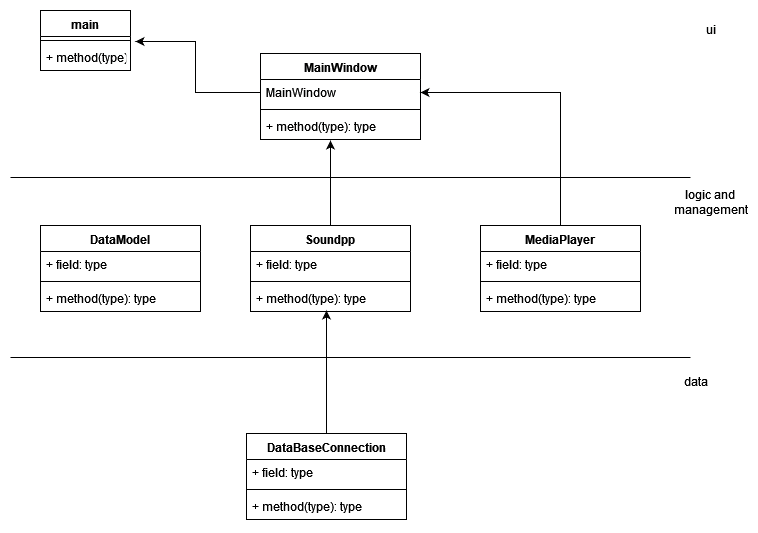

The diagram above was exported from draw.io. Its source (the exported page's mxGraphModel, read from the mxfile embedded in the PNG):
<mxGraphModel dx="1408" dy="520" grid="1" gridSize="10" guides="1" tooltips="1" connect="1" arrows="1" fold="1" page="1" pageScale="1" pageWidth="827" pageHeight="1169" math="0" shadow="0">
  <root>
    <mxCell id="0" />
    <mxCell id="1" parent="0" />
    <mxCell id="myJWdsJx_E5_dpZCowXa-1" value="MainWindow" style="swimlane;fontStyle=1;align=center;verticalAlign=top;childLayout=stackLayout;horizontal=1;startSize=26;horizontalStack=0;resizeParent=1;resizeParentMax=0;resizeLast=0;collapsible=1;marginBottom=0;" parent="1" vertex="1">
      <mxGeometry x="310" y="60" width="160" height="86" as="geometry" />
    </mxCell>
    <mxCell id="myJWdsJx_E5_dpZCowXa-2" value="MainWindow&#10;" style="text;strokeColor=none;fillColor=none;align=left;verticalAlign=top;spacingLeft=4;spacingRight=4;overflow=hidden;rotatable=0;points=[[0,0.5],[1,0.5]];portConstraint=eastwest;" parent="myJWdsJx_E5_dpZCowXa-1" vertex="1">
      <mxGeometry y="26" width="160" height="26" as="geometry" />
    </mxCell>
    <mxCell id="myJWdsJx_E5_dpZCowXa-3" value="" style="line;strokeWidth=1;fillColor=none;align=left;verticalAlign=middle;spacingTop=-1;spacingLeft=3;spacingRight=3;rotatable=0;labelPosition=right;points=[];portConstraint=eastwest;" parent="myJWdsJx_E5_dpZCowXa-1" vertex="1">
      <mxGeometry y="52" width="160" height="8" as="geometry" />
    </mxCell>
    <mxCell id="myJWdsJx_E5_dpZCowXa-4" value="+ method(type): type" style="text;strokeColor=none;fillColor=none;align=left;verticalAlign=top;spacingLeft=4;spacingRight=4;overflow=hidden;rotatable=0;points=[[0,0.5],[1,0.5]];portConstraint=eastwest;" parent="myJWdsJx_E5_dpZCowXa-1" vertex="1">
      <mxGeometry y="60" width="160" height="26" as="geometry" />
    </mxCell>
    <mxCell id="myJWdsJx_E5_dpZCowXa-5" value="DataModel" style="swimlane;fontStyle=1;align=center;verticalAlign=top;childLayout=stackLayout;horizontal=1;startSize=26;horizontalStack=0;resizeParent=1;resizeParentMax=0;resizeLast=0;collapsible=1;marginBottom=0;" parent="1" vertex="1">
      <mxGeometry x="90" y="232" width="160" height="86" as="geometry" />
    </mxCell>
    <mxCell id="myJWdsJx_E5_dpZCowXa-6" value="+ field: type" style="text;strokeColor=none;fillColor=none;align=left;verticalAlign=top;spacingLeft=4;spacingRight=4;overflow=hidden;rotatable=0;points=[[0,0.5],[1,0.5]];portConstraint=eastwest;" parent="myJWdsJx_E5_dpZCowXa-5" vertex="1">
      <mxGeometry y="26" width="160" height="26" as="geometry" />
    </mxCell>
    <mxCell id="myJWdsJx_E5_dpZCowXa-7" value="" style="line;strokeWidth=1;fillColor=none;align=left;verticalAlign=middle;spacingTop=-1;spacingLeft=3;spacingRight=3;rotatable=0;labelPosition=right;points=[];portConstraint=eastwest;" parent="myJWdsJx_E5_dpZCowXa-5" vertex="1">
      <mxGeometry y="52" width="160" height="8" as="geometry" />
    </mxCell>
    <mxCell id="myJWdsJx_E5_dpZCowXa-8" value="+ method(type): type" style="text;strokeColor=none;fillColor=none;align=left;verticalAlign=top;spacingLeft=4;spacingRight=4;overflow=hidden;rotatable=0;points=[[0,0.5],[1,0.5]];portConstraint=eastwest;" parent="myJWdsJx_E5_dpZCowXa-5" vertex="1">
      <mxGeometry y="60" width="160" height="26" as="geometry" />
    </mxCell>
    <mxCell id="myJWdsJx_E5_dpZCowXa-9" value="" style="line;strokeWidth=1;fillColor=none;align=left;verticalAlign=middle;spacingTop=-1;spacingLeft=3;spacingRight=3;rotatable=0;labelPosition=right;points=[];portConstraint=eastwest;" parent="1" vertex="1">
      <mxGeometry x="60" y="180" width="680" height="8" as="geometry" />
    </mxCell>
    <mxCell id="dspCUJ41jjZcsZGRTG6Z-1" style="edgeStyle=orthogonalEdgeStyle;rounded=0;orthogonalLoop=1;jettySize=auto;html=1;exitX=0.5;exitY=0;exitDx=0;exitDy=0;entryX=0.438;entryY=1.038;entryDx=0;entryDy=0;entryPerimeter=0;" edge="1" parent="1" source="myJWdsJx_E5_dpZCowXa-10" target="myJWdsJx_E5_dpZCowXa-4">
      <mxGeometry relative="1" as="geometry" />
    </mxCell>
    <mxCell id="myJWdsJx_E5_dpZCowXa-10" value="Soundpp&#10;" style="swimlane;fontStyle=1;align=center;verticalAlign=top;childLayout=stackLayout;horizontal=1;startSize=26;horizontalStack=0;resizeParent=1;resizeParentMax=0;resizeLast=0;collapsible=1;marginBottom=0;" parent="1" vertex="1">
      <mxGeometry x="300" y="232" width="160" height="86" as="geometry" />
    </mxCell>
    <mxCell id="myJWdsJx_E5_dpZCowXa-11" value="+ field: type" style="text;strokeColor=none;fillColor=none;align=left;verticalAlign=top;spacingLeft=4;spacingRight=4;overflow=hidden;rotatable=0;points=[[0,0.5],[1,0.5]];portConstraint=eastwest;" parent="myJWdsJx_E5_dpZCowXa-10" vertex="1">
      <mxGeometry y="26" width="160" height="26" as="geometry" />
    </mxCell>
    <mxCell id="myJWdsJx_E5_dpZCowXa-12" value="" style="line;strokeWidth=1;fillColor=none;align=left;verticalAlign=middle;spacingTop=-1;spacingLeft=3;spacingRight=3;rotatable=0;labelPosition=right;points=[];portConstraint=eastwest;" parent="myJWdsJx_E5_dpZCowXa-10" vertex="1">
      <mxGeometry y="52" width="160" height="8" as="geometry" />
    </mxCell>
    <mxCell id="myJWdsJx_E5_dpZCowXa-13" value="+ method(type): type" style="text;strokeColor=none;fillColor=none;align=left;verticalAlign=top;spacingLeft=4;spacingRight=4;overflow=hidden;rotatable=0;points=[[0,0.5],[1,0.5]];portConstraint=eastwest;" parent="myJWdsJx_E5_dpZCowXa-10" vertex="1">
      <mxGeometry y="60" width="160" height="26" as="geometry" />
    </mxCell>
    <mxCell id="myJWdsJx_E5_dpZCowXa-26" style="edgeStyle=orthogonalEdgeStyle;rounded=0;orthogonalLoop=1;jettySize=auto;html=1;exitX=0.5;exitY=0;exitDx=0;exitDy=0;entryX=0.475;entryY=0.962;entryDx=0;entryDy=0;entryPerimeter=0;" parent="1" source="myJWdsJx_E5_dpZCowXa-14" target="myJWdsJx_E5_dpZCowXa-13" edge="1">
      <mxGeometry relative="1" as="geometry" />
    </mxCell>
    <mxCell id="myJWdsJx_E5_dpZCowXa-14" value="DataBaseConnection&#10;" style="swimlane;fontStyle=1;align=center;verticalAlign=top;childLayout=stackLayout;horizontal=1;startSize=26;horizontalStack=0;resizeParent=1;resizeParentMax=0;resizeLast=0;collapsible=1;marginBottom=0;" parent="1" vertex="1">
      <mxGeometry x="296" y="440" width="160" height="86" as="geometry" />
    </mxCell>
    <mxCell id="myJWdsJx_E5_dpZCowXa-15" value="+ field: type" style="text;strokeColor=none;fillColor=none;align=left;verticalAlign=top;spacingLeft=4;spacingRight=4;overflow=hidden;rotatable=0;points=[[0,0.5],[1,0.5]];portConstraint=eastwest;" parent="myJWdsJx_E5_dpZCowXa-14" vertex="1">
      <mxGeometry y="26" width="160" height="26" as="geometry" />
    </mxCell>
    <mxCell id="myJWdsJx_E5_dpZCowXa-16" value="" style="line;strokeWidth=1;fillColor=none;align=left;verticalAlign=middle;spacingTop=-1;spacingLeft=3;spacingRight=3;rotatable=0;labelPosition=right;points=[];portConstraint=eastwest;" parent="myJWdsJx_E5_dpZCowXa-14" vertex="1">
      <mxGeometry y="52" width="160" height="8" as="geometry" />
    </mxCell>
    <mxCell id="myJWdsJx_E5_dpZCowXa-17" value="+ method(type): type" style="text;strokeColor=none;fillColor=none;align=left;verticalAlign=top;spacingLeft=4;spacingRight=4;overflow=hidden;rotatable=0;points=[[0,0.5],[1,0.5]];portConstraint=eastwest;" parent="myJWdsJx_E5_dpZCowXa-14" vertex="1">
      <mxGeometry y="60" width="160" height="26" as="geometry" />
    </mxCell>
    <mxCell id="dspCUJ41jjZcsZGRTG6Z-7" style="edgeStyle=orthogonalEdgeStyle;rounded=0;orthogonalLoop=1;jettySize=auto;html=1;exitX=0.5;exitY=0;exitDx=0;exitDy=0;entryX=1;entryY=0.5;entryDx=0;entryDy=0;" edge="1" parent="1" source="myJWdsJx_E5_dpZCowXa-18" target="myJWdsJx_E5_dpZCowXa-2">
      <mxGeometry relative="1" as="geometry" />
    </mxCell>
    <mxCell id="myJWdsJx_E5_dpZCowXa-18" value="MediaPlayer&#10;" style="swimlane;fontStyle=1;align=center;verticalAlign=top;childLayout=stackLayout;horizontal=1;startSize=26;horizontalStack=0;resizeParent=1;resizeParentMax=0;resizeLast=0;collapsible=1;marginBottom=0;" parent="1" vertex="1">
      <mxGeometry x="530" y="232" width="160" height="86" as="geometry" />
    </mxCell>
    <mxCell id="myJWdsJx_E5_dpZCowXa-19" value="+ field: type" style="text;strokeColor=none;fillColor=none;align=left;verticalAlign=top;spacingLeft=4;spacingRight=4;overflow=hidden;rotatable=0;points=[[0,0.5],[1,0.5]];portConstraint=eastwest;" parent="myJWdsJx_E5_dpZCowXa-18" vertex="1">
      <mxGeometry y="26" width="160" height="26" as="geometry" />
    </mxCell>
    <mxCell id="myJWdsJx_E5_dpZCowXa-20" value="" style="line;strokeWidth=1;fillColor=none;align=left;verticalAlign=middle;spacingTop=-1;spacingLeft=3;spacingRight=3;rotatable=0;labelPosition=right;points=[];portConstraint=eastwest;" parent="myJWdsJx_E5_dpZCowXa-18" vertex="1">
      <mxGeometry y="52" width="160" height="8" as="geometry" />
    </mxCell>
    <mxCell id="myJWdsJx_E5_dpZCowXa-21" value="+ method(type): type" style="text;strokeColor=none;fillColor=none;align=left;verticalAlign=top;spacingLeft=4;spacingRight=4;overflow=hidden;rotatable=0;points=[[0,0.5],[1,0.5]];portConstraint=eastwest;" parent="myJWdsJx_E5_dpZCowXa-18" vertex="1">
      <mxGeometry y="60" width="160" height="26" as="geometry" />
    </mxCell>
    <mxCell id="myJWdsJx_E5_dpZCowXa-27" value="main" style="swimlane;fontStyle=1;align=center;verticalAlign=top;childLayout=stackLayout;horizontal=1;startSize=26;horizontalStack=0;resizeParent=1;resizeParentMax=0;resizeLast=0;collapsible=1;marginBottom=0;" parent="1" vertex="1">
      <mxGeometry x="90" y="17" width="90" height="60" as="geometry" />
    </mxCell>
    <mxCell id="myJWdsJx_E5_dpZCowXa-29" value="" style="line;strokeWidth=1;fillColor=none;align=left;verticalAlign=middle;spacingTop=-1;spacingLeft=3;spacingRight=3;rotatable=0;labelPosition=right;points=[];portConstraint=eastwest;" parent="myJWdsJx_E5_dpZCowXa-27" vertex="1">
      <mxGeometry y="26" width="90" height="8" as="geometry" />
    </mxCell>
    <mxCell id="myJWdsJx_E5_dpZCowXa-30" value="+ method(type): type" style="text;strokeColor=none;fillColor=none;align=left;verticalAlign=top;spacingLeft=4;spacingRight=4;overflow=hidden;rotatable=0;points=[[0,0.5],[1,0.5]];portConstraint=eastwest;" parent="myJWdsJx_E5_dpZCowXa-27" vertex="1">
      <mxGeometry y="34" width="90" height="26" as="geometry" />
    </mxCell>
    <mxCell id="myJWdsJx_E5_dpZCowXa-39" value="" style="line;strokeWidth=1;fillColor=none;align=left;verticalAlign=middle;spacingTop=-1;spacingLeft=3;spacingRight=3;rotatable=0;labelPosition=right;points=[];portConstraint=eastwest;" parent="1" vertex="1">
      <mxGeometry x="60" y="360" width="680" height="8" as="geometry" />
    </mxCell>
    <mxCell id="DBOcFLfothaUZkqkk-RL-1" value="ui" style="text;html=1;strokeColor=none;fillColor=none;align=center;verticalAlign=middle;whiteSpace=wrap;rounded=0;" parent="1" vertex="1">
      <mxGeometry x="740" y="28" width="40" height="20" as="geometry" />
    </mxCell>
    <mxCell id="DBOcFLfothaUZkqkk-RL-2" value="&lt;div&gt;logic and &lt;br&gt;&lt;/div&gt;&lt;div&gt;management&lt;/div&gt;" style="text;html=1;strokeColor=none;fillColor=none;align=center;verticalAlign=middle;whiteSpace=wrap;rounded=0;" parent="1" vertex="1">
      <mxGeometry x="740" y="200" width="40" height="20" as="geometry" />
    </mxCell>
    <mxCell id="DBOcFLfothaUZkqkk-RL-3" value="data" style="text;html=1;strokeColor=none;fillColor=none;align=center;verticalAlign=middle;whiteSpace=wrap;rounded=0;" parent="1" vertex="1">
      <mxGeometry x="725" y="380" width="40" height="20" as="geometry" />
    </mxCell>
    <mxCell id="dspCUJ41jjZcsZGRTG6Z-10" style="edgeStyle=orthogonalEdgeStyle;rounded=0;orthogonalLoop=1;jettySize=auto;html=1;exitX=0;exitY=0.5;exitDx=0;exitDy=0;entryX=1.056;entryY=-0.115;entryDx=0;entryDy=0;entryPerimeter=0;" edge="1" parent="1" source="myJWdsJx_E5_dpZCowXa-2" target="myJWdsJx_E5_dpZCowXa-30">
      <mxGeometry relative="1" as="geometry" />
    </mxCell>
  </root>
</mxGraphModel>